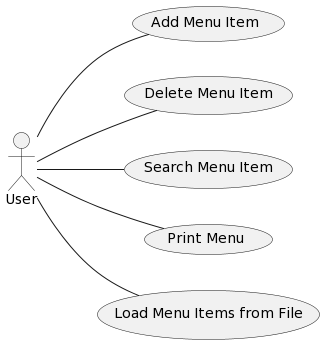

The diagram above was rendered by PlantUML. Its source (embedded in the PNG):
@startuml
left to right direction
actor User
User -- (Add Menu Item)
User -- (Delete Menu Item)
User -- (Search Menu Item)
User -- (Print Menu)
User -- (Load Menu Items from File)
@enduml